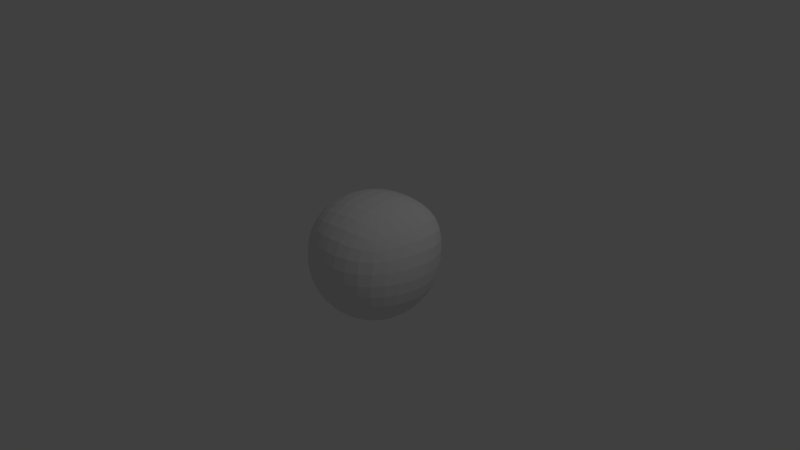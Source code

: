 # Source: subdiv.blend  (saved by Blender 2.70.0; exported with 4.5.12 LTS)
import bpy
from mathutils import Matrix  # noqa: F401  (used for matrix-valued properties, if any)

bpy.ops.wm.read_factory_settings(use_empty=True)
scene = bpy.context.scene
scene.name = 'Scene'

# ---- collections
col_collection_1 = bpy.data.collections.new('Collection 1'); scene.collection.children.link(col_collection_1)

# ---- materials (node trees are filled in below, after node groups)
mat_material = bpy.data.materials.new('Material')
mat_material.alpha_threshold = 0.0
mat_material.use_transparent_shadow = False
mat_material.roughness = 0.5
mat_material.line_color = (0.0, 0.0, 0.0, 1.0)

# ---- material node trees

# ---- world
world_world = bpy.data.worlds.new('World'); scene.world = world_world
world_world.color = (0.05088, 0.05088, 0.05088)
world_world.use_sun_shadow = False
world_world.sun_shadow_jitter_overblur = 0.0
world_world.cycles.sampling_method = 'MANUAL'
world_world.cycles.sample_map_resolution = 256

# ---- cameras
cam_camera = bpy.data.cameras.new('Camera')
cam_camera.clip_end = 100.0
cam_camera.lens = 35.0
cam_camera.sensor_width = 32.0
cam_camera.sensor_height = 18.0
cam_camera.ortho_scale = 7.314
cam_camera.dof.focus_distance = 0.0
cam_camera.dof.aperture_fstop = 128.0

# ---- lights
light_lamp = bpy.data.lights.new('Lamp', 'POINT')
light_lamp.transmission_factor = 0.0
light_lamp.cutoff_distance = 30.0
light_lamp.energy = 100.0
light_lamp.shadow_buffer_clip_start = 1.001
light_lamp.shadow_soft_size = 0.1
light_lamp.shadow_maximum_resolution = 0.006
light_lamp.use_absolute_resolution = True
light_lamp.cycles.use_multiple_importance_sampling = False

# ---- meshes
me_cube = bpy.data.meshes.new('Cube')
me_cube.from_pydata([(-3.655e-06, 3.978e-07, -1.015), (-3.313e-05, 2.275e-06, 1.008), (1.009, 1.911e-06, -3.844e-05), (-1.962e-05, -1.011, -2.497e-05), (-1.015, 7.383e-07, -9.149e-06), (-1.74e-05, 1.012, -2.279e-05), (0.7157, 1.141e-06, -0.7158), (-7.307e-06, 0.7173, -0.7173), (0.7139, 0.714, -3.343e-05), (-8.75e-06, -0.7171, -0.7171), (0.7137, -0.7138, -3.496e-05), (-0.7187, 2.009e-07, -0.7187), (-0.7167, -0.7167, -1.426e-05), (-0.7169, 0.7169, -1.27e-05), (0.8829, 0.5597, 0.6844), (-2.803e-05, 0.7136, 0.7135), (-2.97e-05, -0.7133, 0.7133), (-0.7149, 1.639e-06, 0.7149), (0.5844, 0.5844, -0.5844), (0.5843, -0.5843, -0.5843), (-0.5862, -0.5862, -0.5862), (-0.5864, 0.5864, -0.5864), (0.5819, 0.5819, 0.5819), (0.5817, -0.5818, 0.5817), (-0.5837, -0.5837, 0.5837), (-0.5839, 0.5838, 0.5838)], [], [(0, 7, 18, 6), (0, 6, 19, 9), (0, 9, 20, 11), (0, 11, 21, 7), (1, 14, 22, 15), (1, 15, 25, 17), (1, 17, 24, 16), (1, 16, 23, 14), (2, 6, 18, 8), (2, 8, 22, 14), (2, 14, 23, 10), (2, 10, 19, 6), (3, 9, 19, 10), (3, 10, 23, 16), (3, 16, 24, 12), (3, 12, 20, 9), (4, 11, 20, 12), (4, 12, 24, 17), (4, 17, 25, 13), (4, 13, 21, 11), (5, 15, 22, 8), (5, 8, 18, 7), (5, 7, 21, 13), (5, 13, 25, 15)])
me_cube.materials.append(mat_material)
me_cube.use_remesh_preserve_volume = False
me_cube.use_remesh_preserve_attributes = False
me_cube.use_mirror_vertex_groups = False
me_cube.update()

# ---- objects
ob_cube = bpy.data.objects.new('Cube', me_cube)
ob_lamp = bpy.data.objects.new('Lamp', light_lamp)
ob_camera = bpy.data.objects.new('Camera', cam_camera)

# ---- transforms, parenting, visibility, modifiers, constraints
ob_cube.location = (0.0, 0.0, 0.0)
ob_cube.lock_rotations_4d = False
ob_cube.empty_display_type = 'ARROWS'
ob_cube.lineart.crease_threshold = 0.0
_m = ob_cube.modifiers.new('Subsurf', 'SUBSURF')
_m.uv_smooth = 'PRESERVE_CORNERS'
_m.quality = 2
_m.levels = 2
_m.show_only_control_edges = False
ob_lamp.location = (4.076, 1.005, 5.904)
ob_lamp.rotation_euler = (0.6503, 0.05522, 1.866)
ob_lamp.lock_rotations_4d = False
ob_lamp.empty_display_type = 'ARROWS'
ob_lamp.color = (0.0, 0.0, 0.0, 0.0)
ob_lamp.lineart.crease_threshold = 0.0
ob_camera.location = (7.481, -6.508, 5.344)
ob_camera.rotation_euler = (1.109, 0.01082, 0.8149)
ob_camera.lock_rotations_4d = False
ob_camera.empty_display_type = 'ARROWS'
ob_camera.color = (0.0, 0.0, 0.0, 0.0)
ob_camera.display_type = 'WIRE'
ob_camera.lineart.crease_threshold = 0.0

# ---- collection membership
col_collection_1.objects.link(ob_cube)
col_collection_1.objects.link(ob_lamp)
col_collection_1.objects.link(ob_camera)

# ---- scene / render settings (as saved in the file)
scene.camera = ob_camera
scene.frame_start = 1; scene.frame_end = 250; scene.frame_set(1)
scene.render.engine = 'BLENDER_EEVEE_NEXT'
scene.render.resolution_percentage = 50
scene.render.dither_intensity = 0.0
scene.cycles.use_denoising = False
scene.cycles.samples = 10
scene.cycles.sampling_pattern = 'TABULATED_SOBOL'
scene.cycles.light_sampling_threshold = 0.0
scene.cycles.use_adaptive_sampling = False
scene.cycles.use_light_tree = False
scene.cycles.blur_glossy = 0.0
scene.cycles.volume_bounces = 1
scene.cycles.pixel_filter_type = 'GAUSSIAN'
scene.cycles.sample_clamp_indirect = 0.0
scene.view_settings.view_transform = 'Standard'
bpy.context.view_layer.update()
